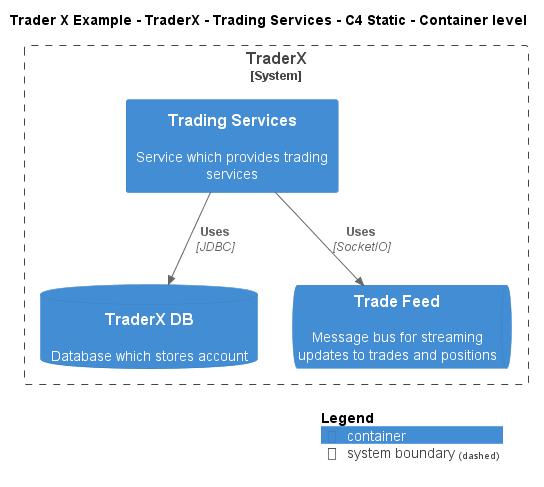

The diagram above was rendered by PlantUML. Its source (embedded in the PNG):
@startuml
!include ..\..\..\..\..\.c4s\C4_Container.puml

AddElementTag("c4interflow:lifecycle:new", $bgColor=green, $fontColor=#ffffff, $borderColor=green, $shadowing="False")
AddElementTag("c4interflow:lifecycle:changed", $bgColor=orange, $fontColor=#ffffff, $borderColor=orange, $shadowing="False")
AddElementTag("c4interflow:lifecycle:removed", $bgColor=red, $fontColor=#ffffff, $borderColor=red, $shadowing="False")

AddRelTag("c4interflow:lifecycle:new", $textColor=green, $lineColor=green)
AddRelTag("c4interflow:lifecycle:changed", $textColor=orange, $lineColor=orange)
AddRelTag("c4interflow:lifecycle:removed", $textColor=red, $lineColor=red)

SHOW_PERSON_PORTRAIT()
LAYOUT_TOP_DOWN()

skinparam linetype polyline

title Trader X Example - TraderX - Trading Services - C4 Static - Container level


System_Boundary(TraderXExample.SoftwareSystems.TraderX, "TraderX") {
    Container(TraderXExample.SoftwareSystems.TraderX.Containers.TradingServices, "Trading Services", "", "Service which provides trading services")
    ContainerDb(TraderXExample.SoftwareSystems.TraderX.Containers.TraderXDB, "TraderX DB", "", "Database which stores account")
    ContainerQueue(TraderXExample.SoftwareSystems.TraderX.Containers.TradeFeed, "Trade Feed", "", "Message bus for streaming updates to trades and positions")
}

Rel(TraderXExample.SoftwareSystems.TraderX.Containers.TradingServices, TraderXExample.SoftwareSystems.TraderX.Containers.TraderXDB, "Uses", "JDBC", $tags="protocol:jdbc")
Rel(TraderXExample.SoftwareSystems.TraderX.Containers.TradingServices, TraderXExample.SoftwareSystems.TraderX.Containers.TradeFeed, "Uses", "SocketIO", $tags="protocol:socketio")


SHOW_LEGEND()
@enduml